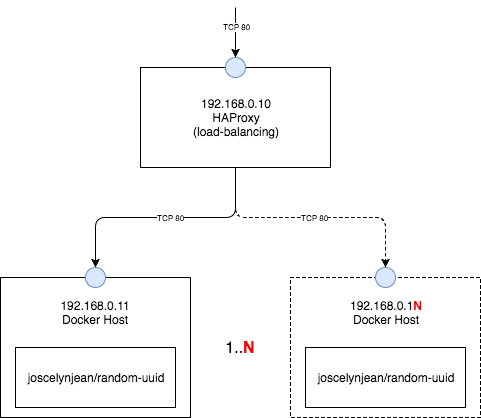

The diagram above was exported from draw.io. Its source (the exported page's mxGraphModel, read from the mxfile embedded in the PNG):
<mxGraphModel dx="790" dy="615" grid="1" gridSize="10" guides="1" tooltips="1" connect="1" arrows="1" fold="1" page="1" pageScale="1" pageWidth="1100" pageHeight="850" background="#ffffff" math="0" shadow="0">
  <root>
    <mxCell id="0" />
    <mxCell id="1" parent="0" />
    <mxCell id="2" value="192.168.0.10&lt;div&gt;HAProxy&lt;/div&gt;&lt;div&gt;(load-balancing)&lt;/div&gt;" style="whiteSpace=wrap;html=1;fontSize=12;" vertex="1" parent="1">
      <mxGeometry x="320" y="160" width="190" height="100" as="geometry" />
    </mxCell>
    <mxCell id="4" value="&lt;div&gt;&lt;br&gt;&lt;/div&gt;192.168.0.11&lt;div&gt;Docker Host&lt;/div&gt;" style="whiteSpace=wrap;html=1;fontSize=12;verticalAlign=top;" vertex="1" parent="1">
      <mxGeometry x="180" y="370" width="190" height="140" as="geometry" />
    </mxCell>
    <mxCell id="5" value="joscelynjean/random-uuid" style="whiteSpace=wrap;html=1;fontSize=12;" vertex="1" parent="1">
      <mxGeometry x="195" y="440" width="160" height="60" as="geometry" />
    </mxCell>
    <mxCell id="7" value="" style="ellipse;whiteSpace=wrap;html=1;fontSize=12;spacingLeft=1;fillColor=#dae8fc;strokeColor=#6c8ebf;" vertex="1" parent="1">
      <mxGeometry x="405" y="150" width="20" height="20" as="geometry" />
    </mxCell>
    <mxCell id="9" value="" style="endArrow=classic;html=1;fontSize=8;entryX=0.5;entryY=0;" edge="1" parent="1" target="7">
      <mxGeometry width="50" height="50" relative="1" as="geometry">
        <mxPoint x="415" y="100" as="sourcePoint" />
        <mxPoint x="220" y="50" as="targetPoint" />
      </mxGeometry>
    </mxCell>
    <mxCell id="10" value="TCP 80" style="text;html=1;resizable=0;points=[];align=center;verticalAlign=middle;labelBackgroundColor=#ffffff;fontSize=8;" vertex="1" connectable="0" parent="9">
      <mxGeometry x="-0.24" y="1" relative="1" as="geometry">
        <mxPoint as="offset" />
      </mxGeometry>
    </mxCell>
    <mxCell id="11" value="" style="ellipse;whiteSpace=wrap;html=1;fontSize=12;spacingLeft=1;fillColor=#dae8fc;strokeColor=#6c8ebf;" vertex="1" parent="1">
      <mxGeometry x="265" y="360" width="20" height="20" as="geometry" />
    </mxCell>
    <mxCell id="12" value="" style="endArrow=classic;html=1;fontSize=8;entryX=0.5;entryY=0;exitX=0.5;exitY=1;edgeStyle=orthogonalEdgeStyle;" edge="1" parent="1" source="2" target="11">
      <mxGeometry x="425" y="110" width="50" height="50" as="geometry">
        <mxPoint x="425" y="110" as="sourcePoint" />
        <mxPoint x="425" y="160" as="targetPoint" />
      </mxGeometry>
    </mxCell>
    <mxCell id="13" value="TCP 80" style="text;html=1;resizable=0;points=[];align=center;verticalAlign=middle;labelBackgroundColor=#ffffff;fontSize=8;" vertex="1" connectable="0" parent="12">
      <mxGeometry x="-0.24" y="1" relative="1" as="geometry">
        <mxPoint x="-24" y="-1" as="offset" />
      </mxGeometry>
    </mxCell>
    <mxCell id="14" value="&lt;div&gt;&lt;br&gt;&lt;/div&gt;192.168.0.1&lt;b&gt;&lt;font color=&quot;#ff0000&quot;&gt;N&lt;/font&gt;&lt;/b&gt;&lt;div&gt;Docker Host&lt;/div&gt;" style="whiteSpace=wrap;html=1;fontSize=12;verticalAlign=top;dashed=1;" vertex="1" parent="1">
      <mxGeometry x="470" y="370" width="190" height="140" as="geometry" />
    </mxCell>
    <mxCell id="15" value="joscelynjean/random-uuid" style="whiteSpace=wrap;html=1;fontSize=12;" vertex="1" parent="1">
      <mxGeometry x="485" y="440" width="160" height="60" as="geometry" />
    </mxCell>
    <mxCell id="16" value="" style="ellipse;whiteSpace=wrap;html=1;fontSize=12;spacingLeft=1;fillColor=#dae8fc;strokeColor=#6c8ebf;" vertex="1" parent="1">
      <mxGeometry x="555" y="360" width="20" height="20" as="geometry" />
    </mxCell>
    <mxCell id="17" value="" style="endArrow=classic;html=1;fontSize=8;entryX=0.5;entryY=0;exitX=0.5;exitY=1;edgeStyle=orthogonalEdgeStyle;dashed=1;" edge="1" target="16" parent="1" source="2">
      <mxGeometry x="705" y="110" width="50" height="50" as="geometry">
        <mxPoint x="695" y="260" as="sourcePoint" />
        <mxPoint x="705" y="160" as="targetPoint" />
        <Array as="points">
          <mxPoint x="415" y="310" />
          <mxPoint x="565" y="310" />
        </Array>
      </mxGeometry>
    </mxCell>
    <mxCell id="18" value="TCP 80" style="text;html=1;resizable=0;points=[];align=center;verticalAlign=middle;labelBackgroundColor=#ffffff;fontSize=8;" vertex="1" connectable="0" parent="17">
      <mxGeometry x="-0.24" y="1" relative="1" as="geometry">
        <mxPoint x="34" y="1" as="offset" />
      </mxGeometry>
    </mxCell>
    <mxCell id="19" value="1..&lt;b&gt;&lt;font color=&quot;#ff0000&quot; style=&quot;font-size: 16px;&quot;&gt;N&lt;/font&gt;&lt;/b&gt;" style="text;html=1;strokeColor=none;fillColor=none;align=center;verticalAlign=middle;whiteSpace=wrap;dashed=1;fontSize=16;" vertex="1" parent="1">
      <mxGeometry x="400" y="430" width="40" height="20" as="geometry" />
    </mxCell>
  </root>
</mxGraphModel>